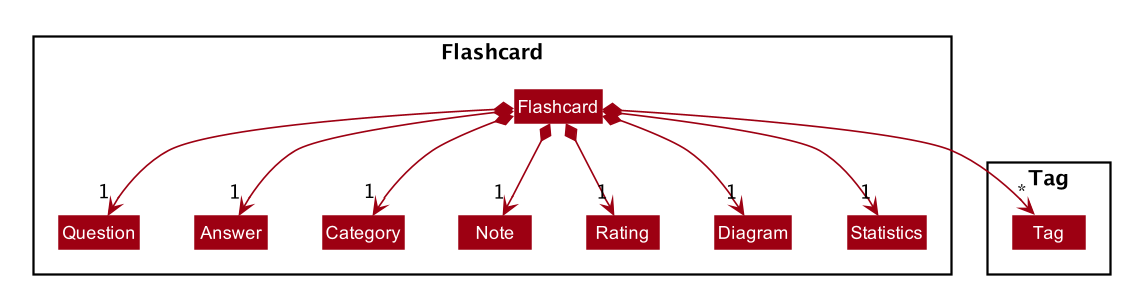

The diagram above was rendered by PlantUML. Its source (embedded in the PNG):
@startuml








skinparam BackgroundColor #FFFFFFF

skinparam Shadowing false

skinparam Class {
    FontColor #FFFFFF
    BorderThickness 1
    BorderColor #FFFFFF
    StereotypeFontColor #FFFFFF
    FontName Arial
}

skinparam Actor {
    BorderColor #000000
    Color #000000
    FontName Arial
}

skinparam Sequence {
    MessageAlign center
    BoxFontSize 15
    BoxPadding 0
    BoxFontColor #FFFFFF
    FontName Arial
}

skinparam Participant {
    FontColor #FFFFFFF
    Padding 20
}

skinparam MinClassWidth 50
skinparam ParticipantPadding 10
skinparam Shadowing false
skinparam DefaultTextAlignment center
skinparam packageStyle Rectangle

hide footbox
hide members
hide circle
scale 0.75
skinparam arrowThickness 1.1
skinparam arrowColor #9D0012
skinparam classBackgroundColor #9D0012


Package Flashcard {
Class Flashcard
Class Question
Class Answer
Class Category
Class Note
Class Rating
Class Diagram
Class Statistics
}

Package Tag {
Class Tag
}

Flashcard *--> "1" Question
Flashcard *--> "1" Answer
Flashcard *--> "1" Category
Flashcard *--> "1" Note
Flashcard *--> "1" Rating
Flashcard *--> "1" Diagram
Flashcard *--> "1" Statistics
Flashcard *--> "*" Tag

@enduml